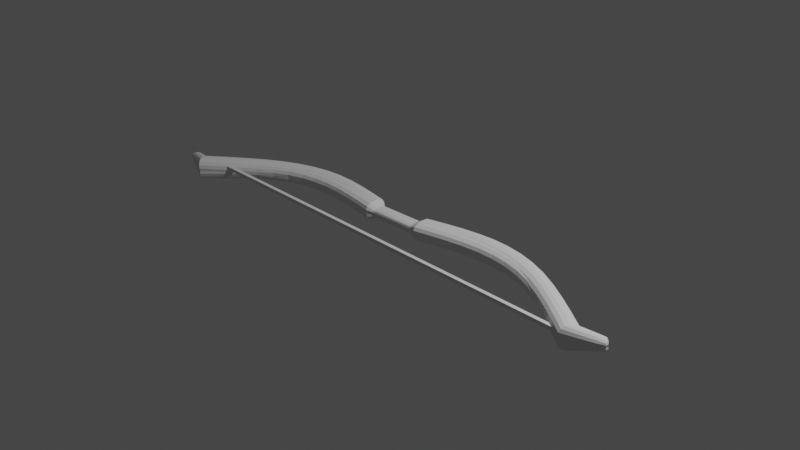 # Source: bow.blend  (saved by Blender 3.6.11; exported with 4.5.12 LTS)
import bpy
from mathutils import Matrix  # noqa: F401  (used for matrix-valued properties, if any)

bpy.ops.wm.read_factory_settings(use_empty=True)
scene = bpy.context.scene
scene.name = 'Scene'

# ---- collections
col_collection = bpy.data.collections.new('Collection'); scene.collection.children.link(col_collection)

# ---- world
world_world = bpy.data.worlds.new('World'); scene.world = world_world
world_world.use_nodes = True; world_world.node_tree.nodes.clear()
_N = world_world.node_tree.nodes; _L = world_world.node_tree.links
n0 = _N.new('ShaderNodeOutputWorld'); n0.name = 'World Output'; n0.location = (300, 300)
n1 = _N.new('ShaderNodeBackground'); n1.name = 'Background'; n1.location = (10, 300)
n1.inputs[0].default_value = (0.05088, 0.05088, 0.05088, 1.0)
_L.new(n1.outputs[0], n0.inputs[0])
n0.is_active_output = True
world_world.color = (0.05088, 0.05088, 0.05088)
world_world.use_sun_shadow = False
world_world.sun_shadow_jitter_overblur = 0.0

# ---- cameras
cam_camera = bpy.data.cameras.new('Camera')
cam_camera.clip_end = 100.0
cam_camera.ortho_scale = 7.314

# ---- lights
light_light = bpy.data.lights.new('Light', 'POINT')
light_light.transmission_factor = 0.0
light_light.energy = 1000.0
light_light.shadow_soft_size = 0.1
light_light.shadow_maximum_resolution = 0.006
light_light.use_absolute_resolution = True

# ---- meshes
me_cube = bpy.data.meshes.new('Cube')
me_cube.from_pydata([(-1.204, -2.64, 3.687), (-1.299, -2.532, 5.478), (0.7851, -2.617, 3.679), (0.6899, -2.51, 5.469), (-0.5481, -0.2608, 0.5426), (0.5371, -0.2608, 1.181), (0.5371, -0.2608, -0.5426), (-0.5481, -0.2608, -0.5426), (-0.9995, -0.3416, -1.112), (1.0, -0.3387, 1.526), (-0.9996, -0.3393, 0.888), (1.001, -0.3417, -1.112), (-0.5442, 0.0, -0.5426), (-0.5442, 0.0, 0.5426), (0.541, 0.0, -0.5426), (0.541, 0.0, 1.181), (-0.5481, -0.2608, -0.5426), (0.5371, -0.2608, 1.181), (-0.5481, -0.2608, 0.5426), (0.5371, -0.2608, -0.5426), (-0.9996, -0.3393, 0.888), (-0.9995, -0.3416, -1.112), (1.0, -0.3387, 1.526), (1.001, -0.3417, -1.112), (-1.204, -2.64, 3.687), (-1.299, -2.532, 5.478), (0.7851, -2.617, 3.679), (0.6899, -2.51, 5.469), (-1.054, -1.105, -2.333), (0.9458, -1.102, 0.3052), (-1.054, -1.103, -0.3331), (0.946, -1.105, -2.333), (-1.204, -2.64, 3.687), (-1.299, -2.532, 5.478), (0.6899, -2.51, 5.469), (0.7851, -2.617, 3.679), (-0.609, -2.86, 3.175), (-0.4927, -2.937, 4.015), (0.5377, -2.911, 4.061), (0.4213, -2.834, 3.221), (-1.009, -1.834, -1.064), (0.9395, -1.783, 1.212), (-1.058, -1.791, 0.8747), (0.9884, -1.826, -1.045)], [], [(43, 41, 3, 2), (3, 1, 25, 27), (40, 43, 2, 0), (41, 42, 1, 3), (4, 5, 17, 18), (28, 30, 10, 8), (5, 6, 19, 17), (7, 4, 18, 16), (6, 7, 16, 19), (16, 18, 13, 12), (15, 13, 18, 17), (12, 14, 19, 16), (14, 15, 17, 19), (23, 21, 7, 6), (21, 20, 4, 7), (22, 23, 6, 5), (20, 22, 5, 4), (10, 9, 22, 20), (9, 11, 23, 22), (8, 10, 20, 21), (11, 8, 21, 23), (2, 3, 27, 26), (1, 0, 24, 25), (0, 2, 26, 24), (24, 26, 35, 32), (26, 27, 34, 35), (27, 25, 33, 34), (25, 24, 32, 33), (40, 42, 30, 28), (9, 10, 30, 29), (8, 11, 31, 28), (11, 9, 29, 31), (33, 32, 36, 37), (39, 38, 37, 36), (34, 33, 37, 38), (35, 34, 38, 39), (32, 35, 39, 36), (0, 1, 42, 40), (29, 30, 42, 41), (28, 31, 43, 40), (31, 29, 41, 43)])
_k = {(0, 1): 0.43631, (2, 3): 0.43631, (0, 2): 0.43631, (1, 3): 0.43631, (8, 10): 1.0, (9, 10): 1.0, (8, 11): 1.0, (9, 11): 1.0, (24, 25): 0.43631, (26, 27): 0.43631, (24, 26): 0.43631, (25, 27): 0.43631, (32, 33): 0.43631, (34, 35): 0.43631, (32, 35): 0.43631, (33, 34): 0.43631, (36, 37): 0.43631, (38, 39): 0.43631, (36, 39): 0.43631, (37, 38): 0.43631}
me_cube.attributes.new('crease_edge', 'FLOAT', 'EDGE').data.foreach_set('value', [_k.get((min(e.vertices), max(e.vertices)), 0.0) for e in me_cube.edges])
_uv = me_cube.uv_layers.new(name='UVMap')
_uv.uv.foreach_set('vector', [0.375, 0.7241, 0.625, 0.7241, 0.625, 0.75, 0.375, 0.75, 0.625, 0.75, 0.875, 0.75, 0.875, 0.75, 0.625, 0.75, 0.125, 0.7241, 0.375, 0.7241, 0.375, 0.75, 0.125, 0.75, 0.625, 0.7241, 0.875, 0.7241, 0.875, 0.75, 0.625, 0.75, 0.875, 0.6462, 0.625, 0.6462, 0.625, 0.6462, 0.875, 0.6462, 0.375, 0.0519, 0.625, 0.0519, 0.625, 0.1038, 0.375, 0.1038, 0.625, 0.6462, 0.375, 0.6462, 0.375, 0.6462, 0.625, 0.6462, 0.375, 0.1038, 0.625, 0.1038, 0.625, 0.1038, 0.375, 0.1038, 0.375, 0.6462, 0.125, 0.6462, 0.125, 0.6462, 0.375, 0.6462, 0.375, 0.1038, 0.625, 0.1038, 0.625, 0.125, 0.375, 0.125, 0.625, 0.625, 0.875, 0.625, 0.875, 0.6462, 0.625, 0.6462, 0.125, 0.625, 0.375, 0.625, 0.375, 0.6462, 0.125, 0.6462, 0.375, 0.625, 0.625, 0.625, 0.625, 0.6462, 0.375, 0.6462, 0.375, 0.6462, 0.125, 0.6462, 0.125, 0.6462, 0.375, 0.6462, 0.375, 0.1038, 0.625, 0.1038, 0.625, 0.1038, 0.375, 0.1038, 0.625, 0.6462, 0.375, 0.6462, 0.375, 0.6462, 0.625, 0.6462, 0.875, 0.6462, 0.625, 0.6462, 0.625, 0.6462, 0.875, 0.6462, 0.875, 0.6462, 0.625, 0.6462, 0.625, 0.6462, 0.875, 0.6462, 0.625, 0.6462, 0.375, 0.6462, 0.375, 0.6462, 0.625, 0.6462, 0.375, 0.1038, 0.625, 0.1038, 0.625, 0.1038, 0.375, 0.1038, 0.375, 0.6462, 0.125, 0.6462, 0.125, 0.6462, 0.375, 0.6462, 0.375, 0.75, 0.625, 0.75, 0.625, 0.75, 0.375, 0.75, 0.625, 0.0, 0.375, 0.0, 0.375, 0.0, 0.625, 0.0, 0.125, 0.75, 0.375, 0.75, 0.375, 0.75, 0.125, 0.75, 0.125, 0.75, 0.375, 0.75, 0.375, 0.75, 0.125, 0.75, 0.375, 0.75, 0.625, 0.75, 0.625, 0.75, 0.375, 0.75, 0.625, 0.75, 0.875, 0.75, 0.875, 0.75, 0.625, 0.75, 0.625, 0.0, 0.375, 0.0, 0.375, 0.0, 0.625, 0.0, 0.375, 0.02595, 0.625, 0.02595, 0.625, 0.0519, 0.375, 0.0519, 0.625, 0.6462, 0.875, 0.6462, 0.875, 0.6981, 0.625, 0.6981, 0.125, 0.6462, 0.375, 0.6462, 0.375, 0.6981, 0.125, 0.6981, 0.375, 0.6462, 0.625, 0.6462, 0.625, 0.6981, 0.375, 0.6981, 0.625, 0.0, 0.375, 0.0, 0.375, 0.0, 0.625, 0.0, 0.375, 0.75, 0.625, 0.75, 0.625, 1.0, 0.375, 1.0, 0.625, 0.75, 0.875, 0.75, 0.875, 0.75, 0.625, 0.75, 0.375, 0.75, 0.625, 0.75, 0.625, 0.75, 0.375, 0.75, 0.125, 0.75, 0.375, 0.75, 0.375, 0.75, 0.125, 0.75, 0.375, 0.0, 0.625, 0.0, 0.625, 0.02595, 0.375, 0.02595, 0.625, 0.6981, 0.875, 0.6981, 0.875, 0.7241, 0.625, 0.7241, 0.125, 0.6981, 0.375, 0.6981, 0.375, 0.7241, 0.125, 0.7241, 0.375, 0.6981, 0.625, 0.6981, 0.625, 0.7241, 0.375, 0.7241])
me_cube.update()
me_cube_001 = bpy.data.meshes.new('Cube.001')
me_cube_001.from_pydata([(-1.0, -1.0, -1.0), (-1.0, -1.0, 1.0), (-1.0, 1.0, -1.0), (-1.0, 1.0, 1.0), (1.0, -1.0, -1.0), (1.0, -1.0, 1.0), (1.0, 1.0, -1.0), (1.0, 1.0, 1.0)], [], [(0, 1, 3, 2), (2, 3, 7, 6), (6, 7, 5, 4), (4, 5, 1, 0), (2, 6, 4, 0), (7, 3, 1, 5)])
_uv = me_cube_001.uv_layers.new(name='UVMap')
_uv.uv.foreach_set('vector', [0.375, 0.0, 0.625, 0.0, 0.625, 0.25, 0.375, 0.25, 0.375, 0.25, 0.625, 0.25, 0.625, 0.5, 0.375, 0.5, 0.375, 0.5, 0.625, 0.5, 0.625, 0.75, 0.375, 0.75, 0.375, 0.75, 0.625, 0.75, 0.625, 1.0, 0.375, 1.0, 0.125, 0.5, 0.375, 0.5, 0.375, 0.75, 0.125, 0.75, 0.625, 0.5, 0.875, 0.5, 0.875, 0.75, 0.625, 0.75])
me_cube_001.update()

# ---- objects
ob_light = bpy.data.objects.new('Light', light_light)
ob_camera = bpy.data.objects.new('Camera', cam_camera)
ob_cube = bpy.data.objects.new('Cube', me_cube)
ob_cube_001 = bpy.data.objects.new('Cube.001', me_cube_001)

# ---- transforms, parenting, visibility, modifiers, constraints
ob_light.location = (4.076, 1.005, 5.904)
ob_light.rotation_euler = (0.6503, 0.05522, 1.866)
ob_light.lock_rotations_4d = False
ob_light.empty_display_type = 'ARROWS'
ob_light.color = (0.0, 0.0, 0.0, 0.0)
ob_light.lineart.crease_threshold = 0.0
ob_camera.location = (7.359, -6.926, 4.958)
ob_camera.rotation_euler = (1.109, 0.0, 0.8149)
ob_camera.lock_rotations_4d = False
ob_camera.empty_display_type = 'ARROWS'
ob_camera.color = (0.0, 0.0, 0.0, 0.0)
ob_camera.display_type = 'WIRE'
ob_camera.lineart.crease_threshold = 0.0
ob_cube.location = (0.0, 0.0, 0.0)
ob_cube.rotation_euler = (-0.155, 1.512, 1.44)
ob_cube.scale = (0.1084, 1.0, -0.1212)
_m = ob_cube.modifiers.new('Subdivision', 'SUBSURF')
_m = ob_cube.modifiers.new('Mirror', 'MIRROR')
_m.use_axis = (True, True, False)
ob_cube_001.location = (0.07477, -0.4931, 0.0)
ob_cube_001.scale = (2.541, 0.02004, 0.02004)

# ---- collection membership
col_collection.objects.link(ob_light)
col_collection.objects.link(ob_camera)
col_collection.objects.link(ob_cube)
col_collection.objects.link(ob_cube_001)

# ---- scene / render settings (as saved in the file)
scene.camera = ob_camera
scene.frame_start = 1; scene.frame_end = 250; scene.frame_set(1)
scene.render.engine = 'BLENDER_EEVEE_NEXT'
scene.cycles.sampling_pattern = 'TABULATED_SOBOL'
scene.view_settings.view_transform = 'Filmic'
bpy.context.view_layer.update()
